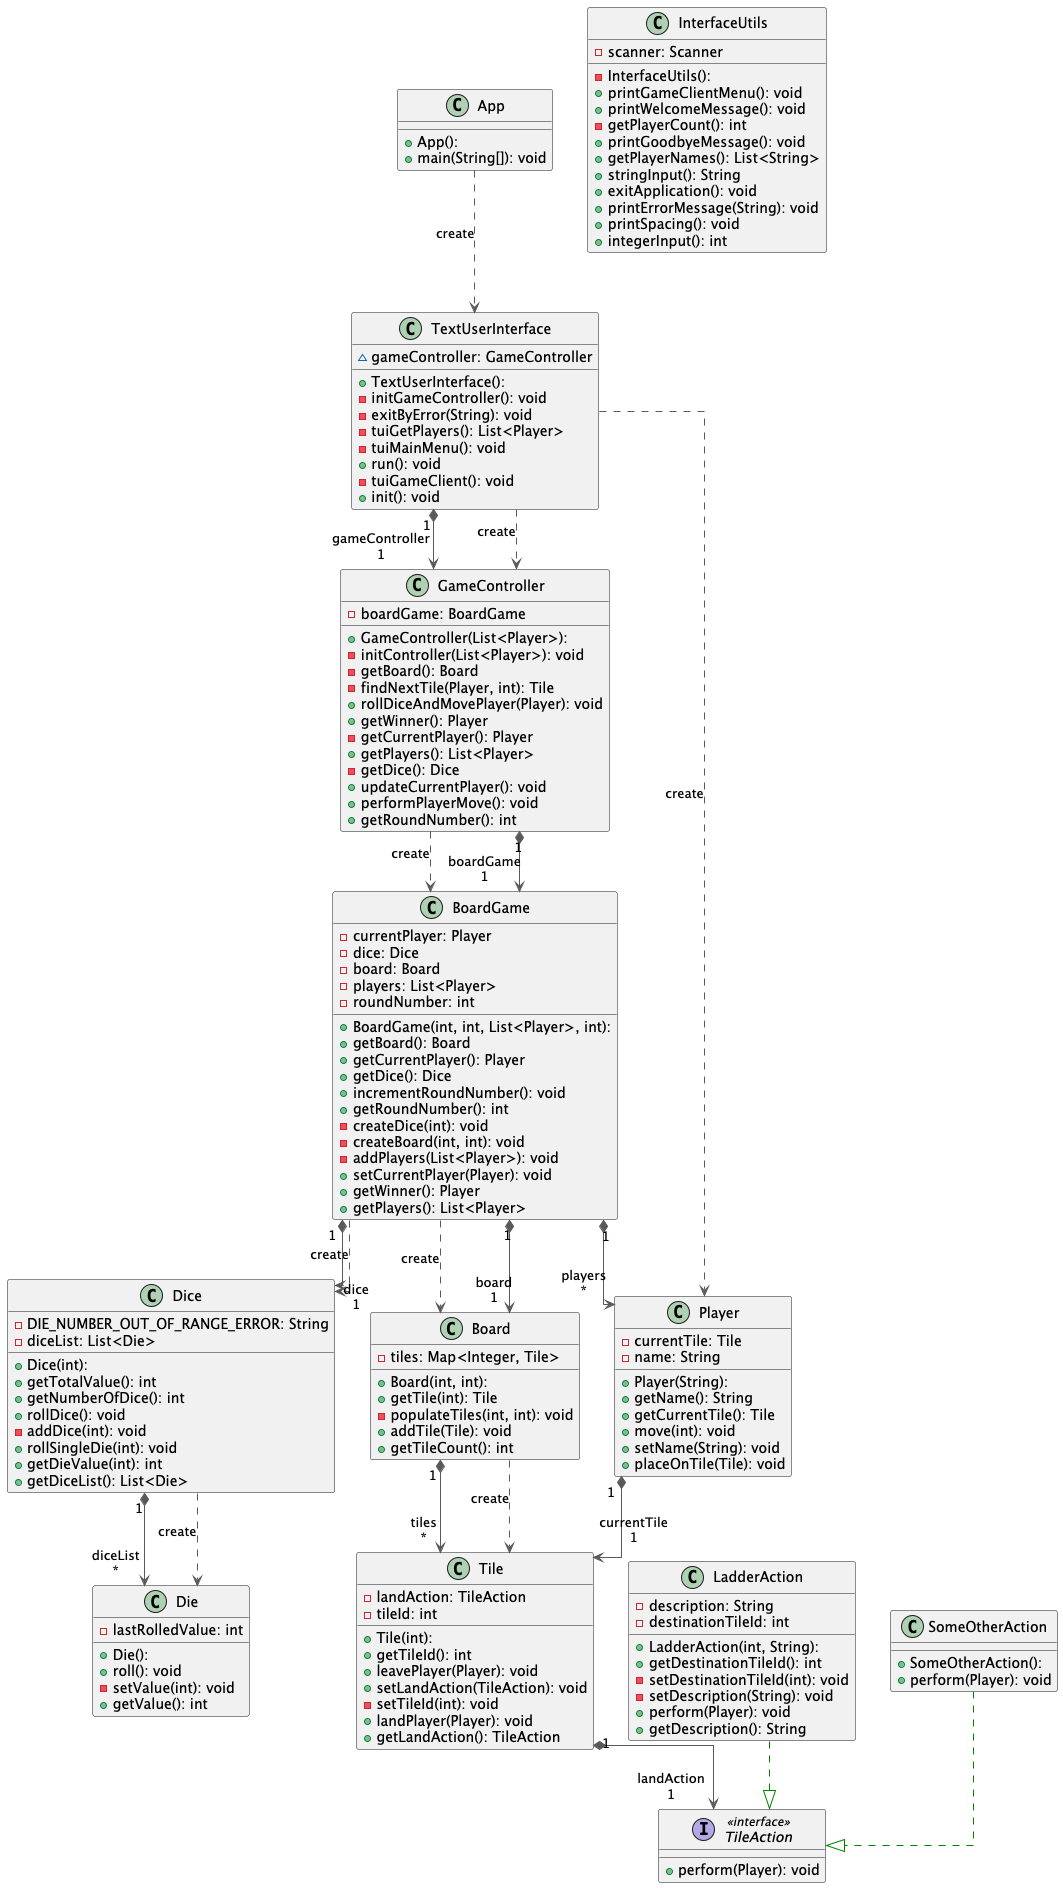

The diagram above was rendered by PlantUML. Its source (embedded in the PNG):
@startuml


top to bottom direction
skinparam linetype ortho

class App {
  + App(): 
  + main(String[]): void
}
class Board {
  + Board(int, int): 
  - tiles: Map<Integer, Tile>
  + getTile(int): Tile
  - populateTiles(int, int): void
  + addTile(Tile): void
  + getTileCount(): int
}
class BoardGame {
  + BoardGame(int, int, List<Player>, int): 
  - currentPlayer: Player
  - dice: Dice
  - board: Board
  - players: List<Player>
  - roundNumber: int
  + getBoard(): Board
  + getCurrentPlayer(): Player
  + getDice(): Dice
  + incrementRoundNumber(): void
  + getRoundNumber(): int
  - createDice(int): void
  - createBoard(int, int): void
  - addPlayers(List<Player>): void
  + setCurrentPlayer(Player): void
  + getWinner(): Player
  + getPlayers(): List<Player>
}
class Dice {
  + Dice(int): 
  - DIE_NUMBER_OUT_OF_RANGE_ERROR: String
  - diceList: List<Die>
  + getTotalValue(): int
  + getNumberOfDice(): int
  + rollDice(): void
  - addDice(int): void
  + rollSingleDie(int): void
  + getDieValue(int): int
  + getDiceList(): List<Die>
}
class Die {
  + Die(): 
  - lastRolledValue: int
  + roll(): void
  - setValue(int): void
  + getValue(): int
}
class GameController {
  + GameController(List<Player>): 
  - boardGame: BoardGame
  - initController(List<Player>): void
  - getBoard(): Board
  - findNextTile(Player, int): Tile
  + rollDiceAndMovePlayer(Player): void
  + getWinner(): Player
  - getCurrentPlayer(): Player
  + getPlayers(): List<Player>
  - getDice(): Dice
  + updateCurrentPlayer(): void
  + performPlayerMove(): void
  + getRoundNumber(): int
}
class InterfaceUtils {
  - InterfaceUtils(): 
  - scanner: Scanner
  + printGameClientMenu(): void
  + printWelcomeMessage(): void
  - getPlayerCount(): int
  + printGoodbyeMessage(): void
  + getPlayerNames(): List<String>
  + stringInput(): String
  + exitApplication(): void
  + printErrorMessage(String): void
  + printSpacing(): void
  + integerInput(): int
}
class LadderAction {
  + LadderAction(int, String): 
  - description: String
  - destinationTileId: int
  + getDestinationTileId(): int
  - setDestinationTileId(int): void
  - setDescription(String): void
  + perform(Player): void
  + getDescription(): String
}
class Player {
  + Player(String): 
  - currentTile: Tile
  - name: String
  + getName(): String
  + getCurrentTile(): Tile
  + move(int): void
  + setName(String): void
  + placeOnTile(Tile): void
}
class SomeOtherAction {
  + SomeOtherAction(): 
  + perform(Player): void
}
class TextUserInterface {
  + TextUserInterface(): 
  ~ gameController: GameController
  - initGameController(): void
  - exitByError(String): void
  - tuiGetPlayers(): List<Player>
  - tuiMainMenu(): void
  + run(): void
  - tuiGameClient(): void
  + init(): void
}
class Tile {
  + Tile(int): 
  - landAction: TileAction
  - tileId: int
  + getTileId(): int
  + leavePlayer(Player): void
  + setLandAction(TileAction): void
  - setTileId(int): void
  + landPlayer(Player): void
  + getLandAction(): TileAction
}
interface TileAction << interface >> {
  + perform(Player): void
}

App                -[#595959,dashed]->  TextUserInterface : "«create»"
Board             "1" *-[#595959,plain]-> "tiles\n*" Tile              
Board              -[#595959,dashed]->  Tile              : "«create»"
BoardGame          -[#595959,dashed]->  Board             : "«create»"
BoardGame         "1" *-[#595959,plain]-> "board\n1" Board             
BoardGame          -[#595959,dashed]->  Dice              : "«create»"
BoardGame         "1" *-[#595959,plain]-> "dice\n1" Dice              
BoardGame         "1" *-[#595959,plain]-> "players\n*" Player            
Dice              "1" *-[#595959,plain]-> "diceList\n*" Die               
Dice               -[#595959,dashed]->  Die               : "«create»"
GameController    "1" *-[#595959,plain]-> "boardGame\n1" BoardGame         
GameController     -[#595959,dashed]->  BoardGame         : "«create»"
LadderAction       -[#008200,dashed]-^  TileAction        
Player            "1" *-[#595959,plain]-> "currentTile\n1" Tile              
SomeOtherAction    -[#008200,dashed]-^  TileAction        
TextUserInterface "1" *-[#595959,plain]-> "gameController\n1" GameController    
TextUserInterface  -[#595959,dashed]->  GameController    : "«create»"
TextUserInterface  -[#595959,dashed]->  Player            : "«create»"
Tile              "1" *-[#595959,plain]-> "landAction\n1" TileAction        
@enduml